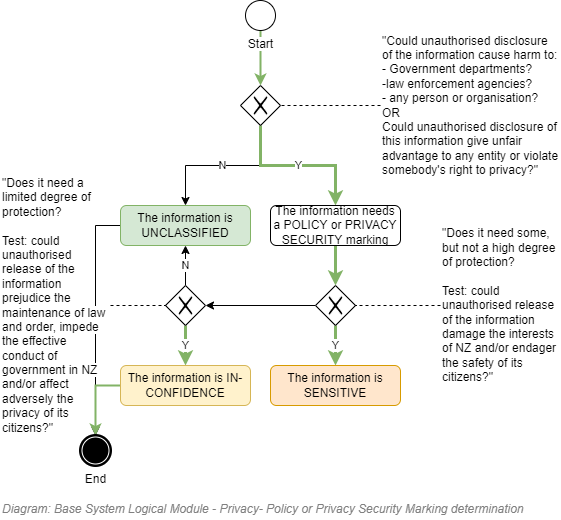

The diagram above was exported from draw.io. Its source (the exported page's mxGraphModel, read from the mxfile embedded in the PNG):
<mxGraphModel dx="782" dy="549" grid="1" gridSize="10" guides="1" tooltips="1" connect="1" arrows="1" fold="1" page="1" pageScale="1" pageWidth="827" pageHeight="1169" math="0" shadow="0">
  <root>
    <mxCell id="gkE1_S4WVJf_kwzcQEd8-0" />
    <mxCell id="gkE1_S4WVJf_kwzcQEd8-1" value="Diagram" parent="gkE1_S4WVJf_kwzcQEd8-0" />
    <mxCell id="gkE1_S4WVJf_kwzcQEd8-13" value="Y" style="edgeStyle=orthogonalEdgeStyle;rounded=0;orthogonalLoop=1;jettySize=auto;html=1;entryX=0.5;entryY=0;entryDx=0;entryDy=0;fillColor=#d5e8d4;strokeColor=#82b366;strokeWidth=3;" parent="gkE1_S4WVJf_kwzcQEd8-1" source="gkE1_S4WVJf_kwzcQEd8-2" target="gkE1_S4WVJf_kwzcQEd8-6" edge="1">
      <mxGeometry relative="1" as="geometry" />
    </mxCell>
    <mxCell id="gkE1_S4WVJf_kwzcQEd8-17" style="edgeStyle=orthogonalEdgeStyle;rounded=0;orthogonalLoop=1;jettySize=auto;html=1;entryX=1;entryY=0.5;entryDx=0;entryDy=0;" parent="gkE1_S4WVJf_kwzcQEd8-1" source="gkE1_S4WVJf_kwzcQEd8-2" target="gkE1_S4WVJf_kwzcQEd8-14" edge="1">
      <mxGeometry relative="1" as="geometry" />
    </mxCell>
    <mxCell id="gkE1_S4WVJf_kwzcQEd8-2" value="" style="shape=mxgraph.bpmn.shape;html=1;verticalLabelPosition=bottom;labelBackgroundColor=#ffffff;verticalAlign=top;align=center;perimeter=rhombusPerimeter;background=gateway;outlineConnect=0;outline=none;symbol=exclusiveGw;fontFamily=Helvetica;fontSize=12;fontColor=#000000;strokeColor=#000000;fillColor=#ffffff;" parent="gkE1_S4WVJf_kwzcQEd8-1" vertex="1">
      <mxGeometry x="435" y="450" width="40" height="40" as="geometry" />
    </mxCell>
    <mxCell id="gkE1_S4WVJf_kwzcQEd8-22" style="edgeStyle=orthogonalEdgeStyle;rounded=0;orthogonalLoop=1;jettySize=auto;html=1;entryX=1;entryY=0.5;entryDx=0;entryDy=0;dashed=1;endArrow=none;endFill=0;" parent="gkE1_S4WVJf_kwzcQEd8-1" source="gkE1_S4WVJf_kwzcQEd8-4" target="gkE1_S4WVJf_kwzcQEd8-7" edge="1">
      <mxGeometry relative="1" as="geometry" />
    </mxCell>
    <mxCell id="gkE1_S4WVJf_kwzcQEd8-4" value="&lt;span style=&quot;background-color: rgb(255 , 255 , 255)&quot;&gt;&quot;Could unauthorised disclosure of the information cause harm to:&lt;/span&gt;&lt;br&gt;&lt;span style=&quot;background-color: rgb(255 , 255 , 255)&quot;&gt;- Government departments?&lt;/span&gt;&lt;br&gt;&lt;span style=&quot;background-color: rgb(255 , 255 , 255)&quot;&gt;-law enforcement agencies?&lt;/span&gt;&lt;br&gt;&lt;span style=&quot;background-color: rgb(255 , 255 , 255)&quot;&gt;- any person or organisation?&lt;/span&gt;&lt;br&gt;&lt;span style=&quot;background-color: rgb(255 , 255 , 255)&quot;&gt;OR&lt;/span&gt;&lt;br&gt;&lt;span style=&quot;background-color: rgb(255 , 255 , 255)&quot;&gt;Could unauthorised disclosure of this information give unfair advantage to any entity or violate somebody's right to privacy?&quot;&lt;/span&gt;" style="text;html=1;strokeColor=none;fillColor=none;align=left;verticalAlign=middle;whiteSpace=wrap;rounded=0;" parent="gkE1_S4WVJf_kwzcQEd8-1" vertex="1">
      <mxGeometry x="500" y="200" width="180" height="140" as="geometry" />
    </mxCell>
    <mxCell id="gkE1_S4WVJf_kwzcQEd8-29" style="edgeStyle=orthogonalEdgeStyle;rounded=0;orthogonalLoop=1;jettySize=auto;html=1;endArrow=classic;endFill=1;entryX=0.5;entryY=0;entryDx=0;entryDy=0;" parent="gkE1_S4WVJf_kwzcQEd8-1" source="gkE1_S4WVJf_kwzcQEd8-5" target="gkE1_S4WVJf_kwzcQEd8-25" edge="1">
      <mxGeometry relative="1" as="geometry">
        <mxPoint x="380" y="650" as="targetPoint" />
      </mxGeometry>
    </mxCell>
    <mxCell id="gkE1_S4WVJf_kwzcQEd8-5" value="The information is UNCLASSIFIED" style="shape=ext;rounded=1;html=1;whiteSpace=wrap;fillColor=#d5e8d4;strokeColor=#82b366;" parent="gkE1_S4WVJf_kwzcQEd8-1" vertex="1">
      <mxGeometry x="240" y="370" width="130" height="40" as="geometry" />
    </mxCell>
    <mxCell id="gkE1_S4WVJf_kwzcQEd8-6" value="The information is SENSITIVE" style="shape=ext;rounded=1;html=1;whiteSpace=wrap;fillColor=#ffe6cc;strokeColor=#d79b00;" parent="gkE1_S4WVJf_kwzcQEd8-1" vertex="1">
      <mxGeometry x="390" y="530" width="130" height="40" as="geometry" />
    </mxCell>
    <mxCell id="gkE1_S4WVJf_kwzcQEd8-10" value="N" style="edgeStyle=orthogonalEdgeStyle;rounded=0;orthogonalLoop=1;jettySize=auto;html=1;entryX=0.5;entryY=0;entryDx=0;entryDy=0;" parent="gkE1_S4WVJf_kwzcQEd8-1" source="gkE1_S4WVJf_kwzcQEd8-7" target="gkE1_S4WVJf_kwzcQEd8-5" edge="1">
      <mxGeometry relative="1" as="geometry" />
    </mxCell>
    <mxCell id="gkE1_S4WVJf_kwzcQEd8-11" value="Y" style="edgeStyle=orthogonalEdgeStyle;rounded=0;orthogonalLoop=1;jettySize=auto;html=1;entryX=0.5;entryY=0;entryDx=0;entryDy=0;fillColor=#d5e8d4;strokeColor=#82b366;strokeWidth=3;" parent="gkE1_S4WVJf_kwzcQEd8-1" source="gkE1_S4WVJf_kwzcQEd8-7" target="gkE1_S4WVJf_kwzcQEd8-9" edge="1">
      <mxGeometry relative="1" as="geometry">
        <Array as="points">
          <mxPoint x="380" y="330" />
          <mxPoint x="455" y="330" />
        </Array>
      </mxGeometry>
    </mxCell>
    <mxCell id="gkE1_S4WVJf_kwzcQEd8-7" value="" style="shape=mxgraph.bpmn.shape;html=1;verticalLabelPosition=bottom;labelBackgroundColor=#ffffff;verticalAlign=top;align=center;perimeter=rhombusPerimeter;background=gateway;outlineConnect=0;outline=none;symbol=exclusiveGw;fontFamily=Helvetica;fontSize=12;fontColor=#000000;strokeColor=#000000;fillColor=#ffffff;" parent="gkE1_S4WVJf_kwzcQEd8-1" vertex="1">
      <mxGeometry x="360" y="250" width="40" height="40" as="geometry" />
    </mxCell>
    <mxCell id="gkE1_S4WVJf_kwzcQEd8-23" style="edgeStyle=orthogonalEdgeStyle;rounded=0;orthogonalLoop=1;jettySize=auto;html=1;entryX=1;entryY=0.5;entryDx=0;entryDy=0;dashed=1;endArrow=none;endFill=0;" parent="gkE1_S4WVJf_kwzcQEd8-1" source="gkE1_S4WVJf_kwzcQEd8-8" target="gkE1_S4WVJf_kwzcQEd8-2" edge="1">
      <mxGeometry relative="1" as="geometry" />
    </mxCell>
    <mxCell id="gkE1_S4WVJf_kwzcQEd8-8" value="&lt;span style=&quot;background-color: rgb(255 , 255 , 255)&quot;&gt;&quot;Does it need some, but not a high degree of protection?&lt;br&gt;&lt;/span&gt;&lt;br&gt;Test: could unauthorised release of the information damage the interests of NZ and/or endager the safety of its citizens?&quot;" style="text;html=1;strokeColor=none;fillColor=none;align=left;verticalAlign=middle;whiteSpace=wrap;rounded=0;" parent="gkE1_S4WVJf_kwzcQEd8-1" vertex="1">
      <mxGeometry x="560" y="395" width="120" height="150" as="geometry" />
    </mxCell>
    <mxCell id="gkE1_S4WVJf_kwzcQEd8-12" style="edgeStyle=orthogonalEdgeStyle;rounded=0;orthogonalLoop=1;jettySize=auto;html=1;entryX=0.5;entryY=0;entryDx=0;entryDy=0;fillColor=#d5e8d4;strokeColor=#82b366;strokeWidth=3;" parent="gkE1_S4WVJf_kwzcQEd8-1" source="gkE1_S4WVJf_kwzcQEd8-9" target="gkE1_S4WVJf_kwzcQEd8-2" edge="1">
      <mxGeometry relative="1" as="geometry" />
    </mxCell>
    <mxCell id="gkE1_S4WVJf_kwzcQEd8-9" value="The information needs a POLICY or PRIVACY SECURITY marking" style="shape=ext;rounded=1;html=1;whiteSpace=wrap;" parent="gkE1_S4WVJf_kwzcQEd8-1" vertex="1">
      <mxGeometry x="390" y="370" width="130" height="40" as="geometry" />
    </mxCell>
    <mxCell id="gkE1_S4WVJf_kwzcQEd8-18" value="N" style="edgeStyle=orthogonalEdgeStyle;rounded=0;orthogonalLoop=1;jettySize=auto;html=1;entryX=0.5;entryY=1;entryDx=0;entryDy=0;" parent="gkE1_S4WVJf_kwzcQEd8-1" source="gkE1_S4WVJf_kwzcQEd8-14" target="gkE1_S4WVJf_kwzcQEd8-5" edge="1">
      <mxGeometry relative="1" as="geometry" />
    </mxCell>
    <mxCell id="gkE1_S4WVJf_kwzcQEd8-20" value="Y" style="edgeStyle=orthogonalEdgeStyle;rounded=0;orthogonalLoop=1;jettySize=auto;html=1;entryX=0.5;entryY=0;entryDx=0;entryDy=0;fillColor=#d5e8d4;strokeColor=#82b366;strokeWidth=3;" parent="gkE1_S4WVJf_kwzcQEd8-1" source="gkE1_S4WVJf_kwzcQEd8-14" target="gkE1_S4WVJf_kwzcQEd8-19" edge="1">
      <mxGeometry relative="1" as="geometry" />
    </mxCell>
    <mxCell id="gkE1_S4WVJf_kwzcQEd8-14" value="" style="shape=mxgraph.bpmn.shape;html=1;verticalLabelPosition=bottom;labelBackgroundColor=#ffffff;verticalAlign=top;align=center;perimeter=rhombusPerimeter;background=gateway;outlineConnect=0;outline=none;symbol=exclusiveGw;fontFamily=Helvetica;fontSize=12;fontColor=#000000;strokeColor=#000000;fillColor=#ffffff;" parent="gkE1_S4WVJf_kwzcQEd8-1" vertex="1">
      <mxGeometry x="285" y="450" width="40" height="40" as="geometry" />
    </mxCell>
    <mxCell id="gkE1_S4WVJf_kwzcQEd8-24" style="edgeStyle=orthogonalEdgeStyle;rounded=0;orthogonalLoop=1;jettySize=auto;html=1;entryX=0;entryY=0.5;entryDx=0;entryDy=0;dashed=1;endArrow=none;endFill=0;" parent="gkE1_S4WVJf_kwzcQEd8-1" source="gkE1_S4WVJf_kwzcQEd8-15" target="gkE1_S4WVJf_kwzcQEd8-14" edge="1">
      <mxGeometry relative="1" as="geometry" />
    </mxCell>
    <mxCell id="gkE1_S4WVJf_kwzcQEd8-15" value="&lt;span style=&quot;background-color: rgb(255 , 255 , 255)&quot;&gt;&quot;Does it need a limited degree of protection?&lt;br&gt;&lt;br&gt;Test: could unauthorised release of the information prejudice the maintenance of law and order, impede the effective conduct of government in NZ and/or affect adversely the privacy of its citizens?&quot;&lt;br&gt;&lt;/span&gt;" style="text;html=1;strokeColor=none;fillColor=none;align=left;verticalAlign=middle;whiteSpace=wrap;rounded=0;" parent="gkE1_S4WVJf_kwzcQEd8-1" vertex="1">
      <mxGeometry x="120" y="340" width="110" height="260" as="geometry" />
    </mxCell>
    <mxCell id="gkE1_S4WVJf_kwzcQEd8-28" style="edgeStyle=orthogonalEdgeStyle;rounded=0;orthogonalLoop=1;jettySize=auto;html=1;entryX=0.5;entryY=0;entryDx=0;entryDy=0;endArrow=classic;endFill=1;strokeWidth=2;fillColor=#d5e8d4;strokeColor=#82b366;" parent="gkE1_S4WVJf_kwzcQEd8-1" source="gkE1_S4WVJf_kwzcQEd8-19" target="gkE1_S4WVJf_kwzcQEd8-25" edge="1">
      <mxGeometry relative="1" as="geometry" />
    </mxCell>
    <mxCell id="gkE1_S4WVJf_kwzcQEd8-19" value="The information is IN-CONFIDENCE" style="shape=ext;rounded=1;html=1;whiteSpace=wrap;fillColor=#fff2cc;strokeColor=#d6b656;" parent="gkE1_S4WVJf_kwzcQEd8-1" vertex="1">
      <mxGeometry x="240" y="530" width="130" height="40" as="geometry" />
    </mxCell>
    <mxCell id="gkE1_S4WVJf_kwzcQEd8-25" value="End" style="shape=mxgraph.bpmn.shape;html=1;verticalLabelPosition=bottom;labelBackgroundColor=#ffffff;verticalAlign=top;align=center;perimeter=ellipsePerimeter;outlineConnect=0;outline=end;symbol=terminate;" parent="gkE1_S4WVJf_kwzcQEd8-1" vertex="1">
      <mxGeometry x="200" y="600" width="30" height="30" as="geometry" />
    </mxCell>
    <mxCell id="gkE1_S4WVJf_kwzcQEd8-27" style="edgeStyle=orthogonalEdgeStyle;rounded=0;orthogonalLoop=1;jettySize=auto;html=1;entryX=0.5;entryY=0;entryDx=0;entryDy=0;endArrow=classic;endFill=1;fillColor=#d5e8d4;strokeColor=#82b366;strokeWidth=2;" parent="gkE1_S4WVJf_kwzcQEd8-1" source="gkE1_S4WVJf_kwzcQEd8-26" target="gkE1_S4WVJf_kwzcQEd8-7" edge="1">
      <mxGeometry relative="1" as="geometry" />
    </mxCell>
    <mxCell id="gkE1_S4WVJf_kwzcQEd8-26" value="Start" style="shape=mxgraph.bpmn.shape;html=1;verticalLabelPosition=bottom;labelBackgroundColor=#ffffff;verticalAlign=top;align=center;perimeter=ellipsePerimeter;outlineConnect=0;outline=standard;symbol=general;" parent="gkE1_S4WVJf_kwzcQEd8-1" vertex="1">
      <mxGeometry x="365" y="165" width="30" height="30" as="geometry" />
    </mxCell>
    <mxCell id="VeIg465drX5wpryKY_6S-0" value="&lt;font style=&quot;font-size: 12px&quot;&gt;&lt;span style=&quot;font-size: 12px&quot;&gt;Diagram: Base System Logical Module -&amp;nbsp;&lt;/span&gt;Privacy- Policy or Privacy Security Marking determination&lt;/font&gt;" style="text;strokeColor=none;fillColor=none;html=1;fontSize=24;fontStyle=2;verticalAlign=middle;align=left;shadow=0;glass=0;comic=0;opacity=30;fontColor=#808080;" parent="gkE1_S4WVJf_kwzcQEd8-1" vertex="1">
      <mxGeometry x="120" y="660" width="520" height="20" as="geometry" />
    </mxCell>
    <mxCell id="VeIg465drX5wpryKY_6S-1" value="Title/Diagram" parent="gkE1_S4WVJf_kwzcQEd8-0" />
  </root>
</mxGraphModel>